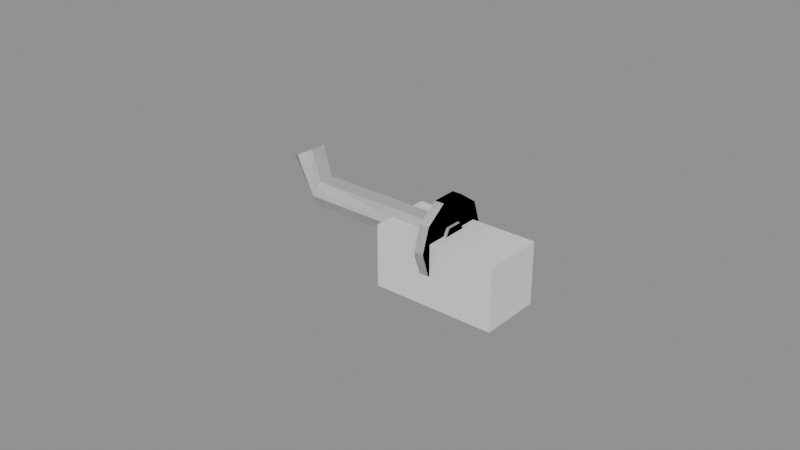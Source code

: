 # Source: model.blend  (saved by Blender 4.5.87; exported with 4.5.12 LTS)
import bpy
from mathutils import Matrix  # noqa: F401  (used for matrix-valued properties, if any)

bpy.ops.wm.read_factory_settings(use_empty=True)
scene = bpy.context.scene
scene.name = 'Scene'

# ---- collections
col_a = bpy.data.collections.new('a'); scene.collection.children.link(col_a)
col_b = bpy.data.collections.new('b'); scene.collection.children.link(col_b)
col_c = bpy.data.collections.new('c'); scene.collection.children.link(col_c)

# ---- materials (node trees are filled in below, after node groups)
mat_grey6 = bpy.data.materials.new('grey6')
mat_grey3 = bpy.data.materials.new('grey3')
mat_coolgrey2 = bpy.data.materials.new('coolGrey2')

# ---- material node trees

# ---- meshes
me_a_body = bpy.data.meshes.new('a_body')
me_a_body.from_pydata([(-0.02, -0.01, -5.96e-08), (-0.02, -0.01, 0.02), (-0.02, 0.01, -5.96e-08), (-0.02, 0.01, 0.02), (0.02, -0.01, -5.96e-08), (0.02, -0.01, 0.02), (0.02, 0.01, -5.96e-08), (0.02, 0.01, 0.02)], [], [(0, 1, 3, 2), (2, 3, 7, 6), (6, 7, 5, 4), (4, 5, 1, 0), (2, 6, 4, 0), (7, 3, 1, 5)])
me_a_body.materials.append(mat_grey6)
me_a_body.update()
me_b_body = bpy.data.meshes.new('b_body')
me_b_body.from_pydata([(0.0, 0.005, 0.01794), (0.0, 0.0025, 0.01361), (0.0, -0.0025, 0.01361), (0.0, -0.005, 0.01794), (0.0, -0.0025, 0.02227), (0.0, 0.0025, 0.02227), (-0.05, 0.005, 0.01794), (-0.05091, 0.0025, 0.0137), (-0.05091, -0.0025, 0.0137), (-0.05, -0.005, 0.01794), (-0.04909, -0.0025, 0.02217), (-0.04909, 0.0025, 0.02217), (-0.056, 0.005, 0.02994), (-0.05987, 0.0025, 0.028), (-0.05987, -0.0025, 0.028), (-0.056, -0.005, 0.02994), (-0.05213, -0.0025, 0.03187), (-0.05213, 0.0025, 0.03187), (-0.001, 0.013, 0.01794), (-0.004, 0.013, 0.01794), (-0.001, 0.01052, 0.02558), (-0.004, 0.01052, 0.02558), (-0.001, 0.004017, 0.0303), (-0.004, 0.004017, 0.0303), (-0.001, -0.004017, 0.0303), (-0.004, -0.004017, 0.0303), (-0.001, -0.01052, 0.02558), (-0.004, -0.01052, 0.02558), (-0.001, -0.013, 0.01794), (-0.004, -0.013, 0.01794), (-0.001, -0.01052, 0.0103), (-0.004, -0.01052, 0.0103), (-0.001, -0.004017, 0.005573), (-0.004, -0.004017, 0.005573), (-0.001, 0.004017, 0.005573), (-0.004, 0.004017, 0.005573), (-0.001, 0.01052, 0.0103), (-0.004, 0.01052, 0.0103)], [], [(0, 1, 7, 6), (1, 2, 8, 7), (2, 3, 9, 8), (3, 4, 10, 9), (4, 5, 11, 10), (5, 0, 6, 11), (6, 7, 13, 12), (7, 8, 14, 13), (8, 9, 15, 14), (9, 10, 16, 15), (10, 11, 17, 16), (11, 6, 12, 17), (5, 4, 3, 2, 1, 0), (12, 13, 14, 15, 16, 17), (18, 19, 21, 20), (20, 21, 23, 22), (22, 23, 25, 24), (24, 25, 27, 26), (26, 27, 29, 28), (28, 29, 31, 30), (30, 31, 33, 32), (32, 33, 35, 34), (21, 19, 37, 35, 33, 31, 29, 27, 25, 23), (34, 35, 37, 36), (36, 37, 19, 18), (18, 20, 22, 24, 26, 28, 30, 32, 34, 36)])
me_b_body.polygons.foreach_set('use_smooth', [True] * 26)
_k = set([(0, 1), (0, 5), (0, 6), (1, 2), (2, 3), (3, 4), (3, 9), (4, 5), (6, 12), (9, 15), (10, 11), (12, 13), (12, 17), (13, 14), (14, 15), (15, 16), (16, 17), (18, 20), (18, 36), (19, 21), (19, 37), (20, 22), (21, 23), (22, 24), (23, 25), (24, 26), (25, 27), (26, 28), (27, 29), (28, 30), (29, 31), (30, 32), (31, 33), (32, 34), (33, 35), (34, 36), (35, 37)])
me_b_body.attributes.new('sharp_edge', 'BOOLEAN', 'EDGE').data.foreach_set('value', [ (min(e.vertices), max(e.vertices)) in _k for e in me_b_body.edges])
me_b_body.materials.append(mat_grey3)
me_b_body.update()
me_c_body = bpy.data.meshes.new('c_body')
me_c_body.from_pydata([(0.0, 0.005, 0.01794), (0.0, 0.0025, 0.01361), (0.0, -0.0025, 0.01361), (0.0, -0.005, 0.01794), (0.0, -0.0025, 0.02227), (0.0, 0.0025, 0.02227), (-0.05, 0.005, 0.01794), (-0.05091, 0.0025, 0.0137), (-0.05091, -0.0025, 0.0137), (-0.05, -0.005, 0.01794), (-0.04909, -0.0025, 0.02217), (-0.04909, 0.0025, 0.02217), (-0.056, 0.005, 0.02994), (-0.05987, 0.0025, 0.028), (-0.05987, -0.0025, 0.028), (-0.056, -0.005, 0.02994), (-0.05213, -0.0025, 0.03187), (-0.05213, 0.0025, 0.03187), (-0.001, 0.013, 0.01794), (-0.004, 0.013, 0.01794), (-0.001, 0.01052, 0.02558), (-0.004, 0.01052, 0.02558), (-0.001, 0.004017, 0.0303), (-0.004, 0.004017, 0.0303), (-0.001, -0.004017, 0.0303), (-0.004, -0.004017, 0.0303), (-0.001, -0.01052, 0.02558), (-0.004, -0.01052, 0.02558), (-0.001, -0.013, 0.01794), (-0.004, -0.013, 0.01794), (-0.001, -0.01052, 0.0103), (-0.004, -0.01052, 0.0103), (-0.001, -0.004017, 0.005573), (-0.004, -0.004017, 0.005573), (-0.001, 0.004017, 0.005573), (-0.004, 0.004017, 0.005573), (-0.001, 0.01052, 0.0103), (-0.004, 0.01052, 0.0103)], [], [(0, 1, 7, 6), (1, 2, 8, 7), (2, 3, 9, 8), (3, 4, 10, 9), (4, 5, 11, 10), (5, 0, 6, 11), (6, 7, 13, 12), (7, 8, 14, 13), (8, 9, 15, 14), (9, 10, 16, 15), (10, 11, 17, 16), (11, 6, 12, 17), (5, 4, 3, 2, 1, 0), (12, 13, 14, 15, 16, 17), (18, 19, 21, 20), (20, 21, 23, 22), (22, 23, 25, 24), (24, 25, 27, 26), (26, 27, 29, 28), (28, 29, 31, 30), (30, 31, 33, 32), (32, 33, 35, 34), (21, 19, 37, 35, 33, 31, 29, 27, 25, 23), (34, 35, 37, 36), (36, 37, 19, 18), (18, 20, 22, 24, 26, 28, 30, 32, 34, 36)])
_k = set([(0, 1), (0, 5), (0, 6), (1, 2), (2, 3), (3, 4), (3, 9), (4, 5), (6, 12), (9, 15), (10, 11), (12, 13), (12, 17), (13, 14), (14, 15), (15, 16), (16, 17), (18, 20), (18, 36), (19, 21), (19, 37), (20, 22), (21, 23), (22, 24), (23, 25), (24, 26), (25, 27), (26, 28), (27, 29), (28, 30), (29, 31), (30, 32), (31, 33), (32, 34), (33, 35), (34, 36), (35, 37)])
me_c_body.attributes.new('sharp_edge', 'BOOLEAN', 'EDGE').data.foreach_set('value', [ (min(e.vertices), max(e.vertices)) in _k for e in me_c_body.edges])
me_c_body.materials.append(mat_coolgrey2)
me_c_body.update()

# ---- objects
ob_a_body = bpy.data.objects.new('a_body', me_a_body)
ob_b_body = bpy.data.objects.new('b_body', me_b_body)
ob_c_body = bpy.data.objects.new('c_body', me_c_body)

# ---- transforms, parenting, visibility, modifiers, constraints
ob_a_body.location = (0.0, 0.0, 0.0)
ob_b_body.location = (0.0, 0.0, 0.0)
ob_c_body.location = (0.0, 0.0, 0.0)

# ---- collection membership
col_a.objects.link(ob_a_body)
col_b.objects.link(ob_b_body)
col_c.objects.link(ob_c_body)

# ---- scene / render settings (as saved in the file)
scene.frame_start = 1; scene.frame_end = 250; scene.frame_set(1)
scene.render.engine = 'BLENDER_EEVEE_NEXT'
bpy.context.view_layer.update()

# ---- added for rendering (the .blend has no active camera and no usable light): camera, sun + grey world if the file has none
cam_auto = bpy.data.cameras.new('AutoCamera')
cam_auto.lens = 50.0
cam_auto.sensor_width = 36.0
cam_auto.clip_end = 1000.0
ob_auto_camera = bpy.data.objects.new('AutoCamera', cam_auto)
scene.collection.objects.link(ob_auto_camera)
ob_auto_camera.location = (0.165108, -0.222054, 0.163972)
ob_auto_camera.rotation_euler = (1.09748, -7.21219e-08, 0.694738)
scene.camera = ob_auto_camera
light_auto_sun = bpy.data.lights.new('AutoSun', 'SUN')
light_auto_sun.energy = 3.0
light_auto_sun.angle = 0.0523599
ob_auto_sun = bpy.data.objects.new('AutoSun', light_auto_sun)
scene.collection.objects.link(ob_auto_sun)
ob_auto_sun.rotation_euler = (0.872665, 0.174533, 0.523599)
if scene.world is None:
    world_auto = bpy.data.worlds.new('AutoWorld')
    world_auto.color = (0.3, 0.3, 0.3)
    scene.world = world_auto
bpy.context.view_layer.update()
